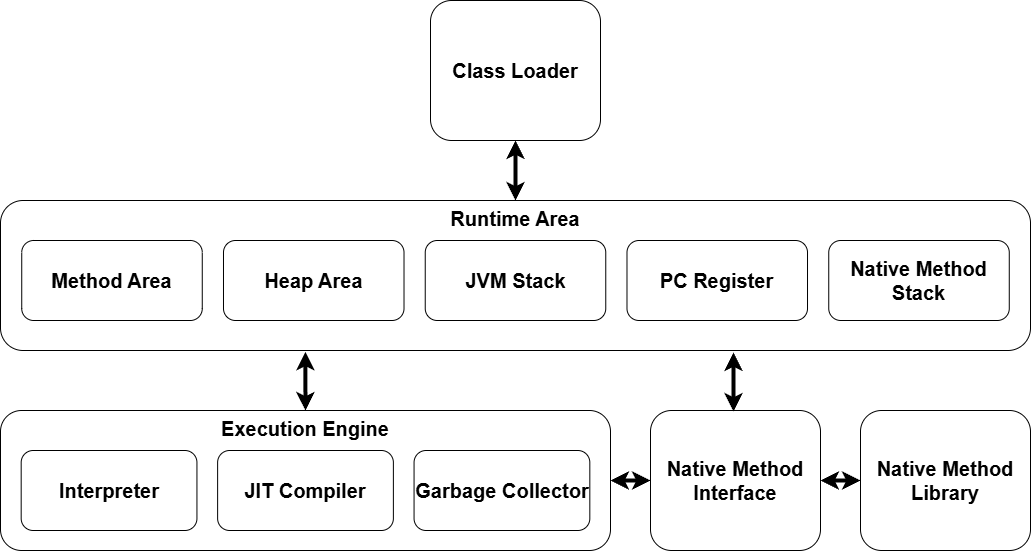

The diagram above was exported from draw.io. Its source (the exported page's mxGraphModel, read from the mxfile embedded in the PNG):
<mxGraphModel dx="1200" dy="801" grid="1" gridSize="10" guides="1" tooltips="1" connect="1" arrows="1" fold="1" page="1" pageScale="1" pageWidth="850" pageHeight="1100" math="0" shadow="0">
  <root>
    <mxCell id="0" />
    <mxCell id="1" parent="0" />
    <mxCell id="KuNXCgUoYWOl1fOxofg_-23" style="edgeStyle=orthogonalEdgeStyle;rounded=0;orthogonalLoop=1;jettySize=auto;html=1;exitX=0.5;exitY=1;exitDx=0;exitDy=0;entryX=0.5;entryY=0;entryDx=0;entryDy=0;startArrow=classic;startFill=1;strokeWidth=4;" parent="1" source="KuNXCgUoYWOl1fOxofg_-1" target="KuNXCgUoYWOl1fOxofg_-2" edge="1">
      <mxGeometry relative="1" as="geometry" />
    </mxCell>
    <mxCell id="KuNXCgUoYWOl1fOxofg_-1" value="Class Loader" style="rounded=1;whiteSpace=wrap;html=1;fontSize=20;fontStyle=1" parent="1" vertex="1">
      <mxGeometry x="430" y="10" width="170" height="140" as="geometry" />
    </mxCell>
    <mxCell id="KuNXCgUoYWOl1fOxofg_-12" value="" style="group" parent="1" vertex="1" connectable="0">
      <mxGeometry y="420" width="610" height="140" as="geometry" />
    </mxCell>
    <mxCell id="KuNXCgUoYWOl1fOxofg_-8" value="Execution Engine" style="rounded=1;whiteSpace=wrap;html=1;verticalAlign=top;fontSize=20;fontStyle=1" parent="KuNXCgUoYWOl1fOxofg_-12" vertex="1">
      <mxGeometry width="610" height="140" as="geometry" />
    </mxCell>
    <mxCell id="KuNXCgUoYWOl1fOxofg_-9" value="Interpreter" style="rounded=1;whiteSpace=wrap;html=1;fontSize=20;fontStyle=1" parent="KuNXCgUoYWOl1fOxofg_-12" vertex="1">
      <mxGeometry x="20.677966101694913" y="40" width="175.76271186440675" height="80" as="geometry" />
    </mxCell>
    <mxCell id="KuNXCgUoYWOl1fOxofg_-10" value="JIT Compiler" style="rounded=1;whiteSpace=wrap;html=1;fontSize=20;fontStyle=1" parent="KuNXCgUoYWOl1fOxofg_-12" vertex="1">
      <mxGeometry x="217.1186440677966" y="40" width="175.76271186440675" height="80" as="geometry" />
    </mxCell>
    <mxCell id="KuNXCgUoYWOl1fOxofg_-11" value="Garbage Collector" style="rounded=1;whiteSpace=wrap;html=1;fontSize=20;fontStyle=1" parent="KuNXCgUoYWOl1fOxofg_-12" vertex="1">
      <mxGeometry x="413.5593220338983" y="40" width="175.76271186440675" height="80" as="geometry" />
    </mxCell>
    <mxCell id="KuNXCgUoYWOl1fOxofg_-13" value="" style="group" parent="1" vertex="1" connectable="0">
      <mxGeometry y="210" width="1030" height="150" as="geometry" />
    </mxCell>
    <mxCell id="KuNXCgUoYWOl1fOxofg_-2" value="Runtime Area" style="rounded=1;whiteSpace=wrap;html=1;verticalAlign=top;fontSize=20;fontStyle=1" parent="KuNXCgUoYWOl1fOxofg_-13" vertex="1">
      <mxGeometry width="1030" height="150" as="geometry" />
    </mxCell>
    <mxCell id="KuNXCgUoYWOl1fOxofg_-3" value="Method Area" style="rounded=1;whiteSpace=wrap;html=1;fontSize=20;fontStyle=1" parent="KuNXCgUoYWOl1fOxofg_-13" vertex="1">
      <mxGeometry x="21.237113402061855" y="40" width="180.51546391752578" height="80" as="geometry" />
    </mxCell>
    <mxCell id="KuNXCgUoYWOl1fOxofg_-4" value="Heap Area" style="rounded=1;whiteSpace=wrap;html=1;fontSize=20;fontStyle=1" parent="KuNXCgUoYWOl1fOxofg_-13" vertex="1">
      <mxGeometry x="222.98969072164948" y="40" width="180.51546391752578" height="80" as="geometry" />
    </mxCell>
    <mxCell id="KuNXCgUoYWOl1fOxofg_-5" value="JVM Stack" style="rounded=1;whiteSpace=wrap;html=1;fontSize=20;fontStyle=1" parent="KuNXCgUoYWOl1fOxofg_-13" vertex="1">
      <mxGeometry x="424.74226804123714" y="40" width="180.51546391752578" height="80" as="geometry" />
    </mxCell>
    <mxCell id="KuNXCgUoYWOl1fOxofg_-6" value="PC Register" style="rounded=1;whiteSpace=wrap;html=1;fontSize=20;fontStyle=1" parent="KuNXCgUoYWOl1fOxofg_-13" vertex="1">
      <mxGeometry x="626.4948453608248" y="40" width="180.51546391752578" height="80" as="geometry" />
    </mxCell>
    <mxCell id="KuNXCgUoYWOl1fOxofg_-7" value="Native Method Stack" style="rounded=1;whiteSpace=wrap;html=1;fontSize=20;fontStyle=1" parent="KuNXCgUoYWOl1fOxofg_-13" vertex="1">
      <mxGeometry x="828.2474226804123" y="40" width="180.51546391752578" height="80" as="geometry" />
    </mxCell>
    <mxCell id="KuNXCgUoYWOl1fOxofg_-27" style="edgeStyle=orthogonalEdgeStyle;rounded=0;orthogonalLoop=1;jettySize=auto;html=1;exitX=1;exitY=0.5;exitDx=0;exitDy=0;entryX=0;entryY=0.5;entryDx=0;entryDy=0;startArrow=classic;startFill=1;strokeWidth=4;" parent="1" source="KuNXCgUoYWOl1fOxofg_-21" target="KuNXCgUoYWOl1fOxofg_-22" edge="1">
      <mxGeometry relative="1" as="geometry" />
    </mxCell>
    <mxCell id="KuNXCgUoYWOl1fOxofg_-21" value="Native Method Interface" style="rounded=1;whiteSpace=wrap;html=1;fontSize=20;fontStyle=1" parent="1" vertex="1">
      <mxGeometry x="650" y="420" width="170" height="140" as="geometry" />
    </mxCell>
    <mxCell id="KuNXCgUoYWOl1fOxofg_-22" value="Native Method Library" style="rounded=1;whiteSpace=wrap;html=1;fontSize=20;fontStyle=1" parent="1" vertex="1">
      <mxGeometry x="860" y="420" width="170" height="140" as="geometry" />
    </mxCell>
    <mxCell id="KuNXCgUoYWOl1fOxofg_-24" style="edgeStyle=orthogonalEdgeStyle;rounded=0;orthogonalLoop=1;jettySize=auto;html=1;exitX=0.296;exitY=1.009;exitDx=0;exitDy=0;startArrow=classic;startFill=1;exitPerimeter=0;strokeWidth=4;" parent="1" source="KuNXCgUoYWOl1fOxofg_-2" target="KuNXCgUoYWOl1fOxofg_-8" edge="1">
      <mxGeometry relative="1" as="geometry" />
    </mxCell>
    <mxCell id="KuNXCgUoYWOl1fOxofg_-25" style="edgeStyle=orthogonalEdgeStyle;rounded=0;orthogonalLoop=1;jettySize=auto;html=1;exitX=0.296;exitY=1.009;exitDx=0;exitDy=0;startArrow=classic;startFill=1;exitPerimeter=0;strokeWidth=4;" parent="1" edge="1">
      <mxGeometry relative="1" as="geometry">
        <mxPoint x="733" y="362" as="sourcePoint" />
        <mxPoint x="733" y="421" as="targetPoint" />
      </mxGeometry>
    </mxCell>
    <mxCell id="KuNXCgUoYWOl1fOxofg_-26" style="edgeStyle=orthogonalEdgeStyle;rounded=0;orthogonalLoop=1;jettySize=auto;html=1;exitX=1;exitY=0.5;exitDx=0;exitDy=0;entryX=0;entryY=0.5;entryDx=0;entryDy=0;startArrow=classic;startFill=1;strokeWidth=4;" parent="1" source="KuNXCgUoYWOl1fOxofg_-8" target="KuNXCgUoYWOl1fOxofg_-21" edge="1">
      <mxGeometry relative="1" as="geometry" />
    </mxCell>
  </root>
</mxGraphModel>